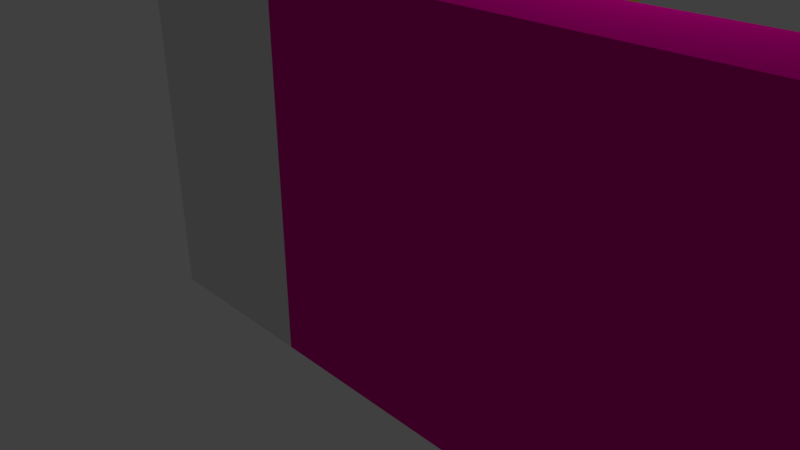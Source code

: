 # Source: StoneWall1.blend  (saved by Blender 2.78.0; exported with 4.5.12 LTS)
import bpy
from mathutils import Matrix  # noqa: F401  (used for matrix-valued properties, if any)

bpy.ops.wm.read_factory_settings(use_empty=True)
scene = bpy.context.scene
scene.name = 'Scene'

# ---- collections
col_collection_1 = bpy.data.collections.new('Collection 1'); scene.collection.children.link(col_collection_1)

# ---- materials (node trees are filled in below, after node groups)
mat_floor = bpy.data.materials.new('Floor')
mat_floor.alpha_threshold = 0.0
mat_floor.use_transparent_shadow = False
mat_floor.roughness = 0.5
mat_stonewall1 = bpy.data.materials.new('StoneWall1')
mat_stonewall1.alpha_threshold = 0.0
mat_stonewall1.use_transparent_shadow = False
mat_stonewall1.diffuse_color = (0.8, 0.0, 0.345, 1.0)
mat_stonewall1.roughness = 0.5
mat_stonewall1.line_color = (0.0, 0.0, 0.0, 1.0)
mat_stonewall2 = bpy.data.materials.new('StoneWall2')
mat_stonewall2.alpha_threshold = 0.0
mat_stonewall2.use_transparent_shadow = False
mat_stonewall2.diffuse_color = (0.8, 0.6599, 0.01309, 1.0)
mat_stonewall2.roughness = 0.5
mat_stone1 = bpy.data.materials.new('Stone1')
mat_stone1.alpha_threshold = 0.0
mat_stone1.use_transparent_shadow = False
mat_stone1.roughness = 0.5

# ---- material node trees

# ---- world
world_world = bpy.data.worlds.new('World'); scene.world = world_world
world_world.color = (0.05088, 0.05088, 0.05088)
world_world.use_sun_shadow = False
world_world.sun_shadow_jitter_overblur = 0.0
world_world.cycles.sampling_method = 'MANUAL'

# ---- cameras
cam_camera = bpy.data.cameras.new('Camera')
cam_camera.clip_end = 100.0
cam_camera.lens = 35.0
cam_camera.sensor_width = 32.0
cam_camera.sensor_height = 18.0
cam_camera.ortho_scale = 7.314
cam_camera.dof.focus_distance = 0.0
cam_camera.dof.aperture_fstop = 128.0

# ---- lights
light_lamp = bpy.data.lights.new('Lamp', 'POINT')
light_lamp.transmission_factor = 0.0
light_lamp.cutoff_distance = 30.0
light_lamp.energy = 100.0
light_lamp.shadow_buffer_clip_start = 1.001
light_lamp.shadow_soft_size = 0.1
light_lamp.shadow_maximum_resolution = 0.006
light_lamp.use_absolute_resolution = True

# ---- meshes
me_plane = bpy.data.meshes.new('Plane')
me_plane.from_pydata([(-1.0, -6.0, 0.0), (6.0, -6.0, 0.0), (-1.0, 1.0, 0.0), (6.0, 1.0, 0.0)], [], [(0, 1, 3, 2)])
_uv = me_plane.uv_layers.new(name='UVMap')
_uv.uv.foreach_set('vector', [0.0001, 0.0001, 0.9999, 9.998e-05, 0.9999, 0.9999, 9.998e-05, 0.9999])
me_plane.materials.append(mat_floor)
me_plane.use_remesh_preserve_volume = False
me_plane.use_remesh_preserve_attributes = False
me_plane.use_mirror_vertex_groups = False
me_plane.update()
me_cube_002 = bpy.data.meshes.new('Cube.002')
me_cube_002.from_pydata([(0.0, 6.0, -1.119), (0.0, 0.0, -1.119), (-1.0, 0.0, -1.119), (-1.0, 6.0, -1.119), (-1.0, 4.768e-07, 2.881), (-1.0, 6.0, 2.881), (-0.2119, 6.0, 0.002545), (-0.2119, -1.19e-07, 0.002545), (-0.2119, 6.0, 2.481), (-0.2119, -3.498e-07, 2.481), (-0.03083, 6.0, 0.002545), (1.157e-07, 6.0, -0.02828), (-1.446e-07, -1.157e-07, -0.02828), (-0.03083, -1.19e-07, 0.002545), (3.529e-07, 6.0, 2.491), (-0.009882, 6.0, 2.481), (-0.009882, -3.498e-07, 2.481), (-4.411e-07, -3.529e-07, 2.491), (-0.01785, 6.0, 2.881), (4.712e-07, 6.0, 2.863), (-5.89e-07, -4.712e-07, 2.863), (-0.01785, -4.598e-07, 2.881)], [], [(0, 1, 2, 3), (15, 16, 9, 8), (2, 4, 5, 3), (13, 10, 6, 7), (6, 8, 9, 7), (10, 13, 12, 11), (0, 11, 12, 1), (14, 17, 16, 15), (18, 5, 4, 21), (18, 21, 20, 19), (14, 19, 20, 17)])
me_cube_002.polygons.foreach_set('material_index', [0, 0, 0, 0, 1, 0, 0, 0, 0, 0, 0])
_uv = me_cube_002.uv_layers.new(name='UVMap')
_uv.uv.foreach_set('vector', [0.0, 0.0, 0.0, 0.0, 0.0, 0.0, 0.0, 0.0, 0.9722, 0.03283, 0.0001006, 0.03282, 0.0001007, 0.0001007, 0.9722, 0.0001006, 0.0, 0.0, 0.0, 0.0, 0.0, 0.0, 0.0, 0.0, 0.0002264, 0.4856, 0.9999, 0.4856, 0.9999, 0.5157, 0.0002264, 0.5157, 2.5, 6.426e-05, 2.5, 1.851, 6.43e-05, 1.851, 6.426e-05, 6.43e-05, 0.9999, 0.4856, 0.0002264, 0.4856, 0.0001006, 0.4681, 0.9998, 0.4681, 0.9998, 0.2864, 0.9998, 0.4681, 0.0001006, 0.4681, 0.000101, 0.2864, 0.9723, 0.04979, 0.000246, 0.04979, 0.0001006, 0.03282, 0.9722, 0.03283, 0.9725, 0.127, 0.9725, 0.2862, 0.0003849, 0.2862, 0.0003852, 0.127, 0.9725, 0.127, 0.0003852, 0.127, 0.0002458, 0.1101, 0.9723, 0.1101, 0.9723, 0.04979, 0.9723, 0.1101, 0.0002458, 0.1101, 0.000246, 0.04979])
me_cube_002.materials.append(mat_stonewall1)
me_cube_002.materials.append(mat_stonewall2)
me_cube_002.use_remesh_preserve_volume = False
me_cube_002.use_remesh_preserve_attributes = False
me_cube_002.use_mirror_vertex_groups = False
me_cube_002.update()
me_cube_001 = bpy.data.meshes.new('Cube.001')
me_cube_001.from_pydata([(-1.0, -1.0, -1.0), (-1.0, -1.0, 3.0), (-1.0, 1.0, -1.0), (-1.0, 1.0, 3.0), (1.0, -1.0, -1.0), (1.0, -1.0, 3.0), (0.03764, 1.0, -1.0), (1.0, 0.03764, -1.0), (1.0, 0.03764, 3.0), (0.03764, 1.0, 3.0)], [], [(0, 1, 3, 2), (7, 8, 5, 4), (8, 9, 3, 1, 5), (4, 5, 1, 0), (2, 3, 9, 6), (8, 7, 6, 9), (2, 6, 7, 4, 0)])
_uv = me_cube_001.uv_layers.new(name='UVMap')
_uv.uv.foreach_set('vector', [0.0, 0.0, 1.0, 0.0, 1.0, 1.0, 0.0, 1.0, 0.0, 0.0, 1.0, 0.0, 1.0, 1.0, 0.0, 1.0, 0.5, 1.0, 0.9755, 0.6545, 0.7939, 0.09549, 0.2061, 0.09549, 0.02447, 0.6545, 0.0, 0.0, 1.0, 0.0, 1.0, 1.0, 0.0, 1.0, 0.0, 0.0, 1.0, 0.0, 1.0, 1.0, 0.0, 1.0, 0.0, 0.0, 1.0, 0.0, 1.0, 1.0, 0.0, 1.0, 0.5, 1.0, 0.9755, 0.6545, 0.7939, 0.09549, 0.2061, 0.09549, 0.02447, 0.6545])
me_cube_001.materials.append(mat_stone1)
me_cube_001.use_remesh_preserve_volume = False
me_cube_001.use_remesh_preserve_attributes = False
me_cube_001.use_mirror_vertex_groups = False
me_cube_001.update()
me_cube = bpy.data.meshes.new('Cube')
me_cube.from_pydata([(0.0, 6.0, -1.119), (0.0, 0.0, -1.119), (-1.0, 0.0, -1.119), (-1.0, 6.0, -1.119), (-1.0, 4.768e-07, 2.881), (-1.0, 6.0, 2.881), (-0.2119, 6.0, 0.002545), (-0.2119, -1.19e-07, 0.002545), (-0.2119, 6.0, 2.481), (-0.2119, -3.498e-07, 2.481), (-0.03083, 6.0, 0.002545), (1.157e-07, 6.0, -0.02828), (-1.446e-07, -1.157e-07, -0.02828), (-0.03083, -1.19e-07, 0.002545), (3.529e-07, 6.0, 2.491), (-0.009882, 6.0, 2.481), (-0.009882, -3.498e-07, 2.481), (-4.411e-07, -3.529e-07, 2.491), (-0.01785, 6.0, 2.881), (4.712e-07, 6.0, 2.863), (-5.89e-07, -4.712e-07, 2.863), (-0.01785, -4.598e-07, 2.881)], [], [(0, 1, 2, 3), (15, 16, 9, 8), (2, 4, 5, 3), (13, 10, 6, 7), (6, 8, 9, 7), (10, 13, 12, 11), (0, 11, 12, 1), (14, 17, 16, 15), (18, 5, 4, 21), (18, 21, 20, 19), (14, 19, 20, 17)])
me_cube.polygons.foreach_set('material_index', [0, 0, 0, 0, 1, 0, 0, 0, 0, 0, 0])
_uv = me_cube.uv_layers.new(name='UVMap')
_uv.uv.foreach_set('vector', [0.0, 0.0, 0.0, 0.0, 0.0, 0.0, 0.0, 0.0, 0.9722, 0.03283, 0.0001006, 0.03282, 0.0001007, 0.0001007, 0.9722, 0.0001006, 0.0, 0.0, 0.0, 0.0, 0.0, 0.0, 0.0, 0.0, 0.0002264, 0.4856, 0.9999, 0.4856, 0.9999, 0.5157, 0.0002264, 0.5157, 2.5, 6.426e-05, 2.5, 1.851, 6.43e-05, 1.851, 6.426e-05, 6.43e-05, 0.9999, 0.4856, 0.0002264, 0.4856, 0.0001006, 0.4681, 0.9998, 0.4681, 0.9998, 0.2864, 0.9998, 0.4681, 0.0001006, 0.4681, 0.000101, 0.2864, 0.9723, 0.04979, 0.000246, 0.04979, 0.0001006, 0.03282, 0.9722, 0.03283, 0.9725, 0.127, 0.9725, 0.2862, 0.0003849, 0.2862, 0.0003852, 0.127, 0.9725, 0.127, 0.0003852, 0.127, 0.0002458, 0.1101, 0.9723, 0.1101, 0.9723, 0.04979, 0.9723, 0.1101, 0.0002458, 0.1101, 0.000246, 0.04979])
me_cube.materials.append(mat_stonewall1)
me_cube.materials.append(mat_stonewall2)
me_cube.use_remesh_preserve_volume = False
me_cube.use_remesh_preserve_attributes = False
me_cube.use_mirror_vertex_groups = False
me_cube.update()

# ---- objects
ob_plane = bpy.data.objects.new('Plane', me_plane)
ob_cube_002 = bpy.data.objects.new('Cube.002', me_cube_002)
ob_cube_001 = bpy.data.objects.new('Cube.001', me_cube_001)
ob_cube = bpy.data.objects.new('Cube', me_cube)
ob_lamp = bpy.data.objects.new('Lamp', light_lamp)
ob_camera = bpy.data.objects.new('Camera', cam_camera)

# ---- transforms, parenting, visibility, modifiers, constraints
ob_plane.location = (1.0, 5.0, 0.0)
ob_plane.lineart.crease_threshold = 0.0
ob_cube_002.location = (7.0, -1.0, 1.119)
ob_cube_002.rotation_euler = (0.0, -0.0, 1.571)
ob_cube_002.lock_rotations_4d = False
ob_cube_002.empty_display_type = 'ARROWS'
ob_cube_002.lineart.crease_threshold = 0.0
ob_cube_001.location = (0.0, -1.0, 1.0)
ob_cube_001.lineart.crease_threshold = 0.0
ob_cube.location = (0.0, 0.0, 1.119)
ob_cube.lock_rotations_4d = False
ob_cube.empty_display_type = 'ARROWS'
ob_cube.lineart.crease_threshold = 0.0
ob_lamp.location = (4.076, 1.005, 5.904)
ob_lamp.rotation_euler = (0.6503, 0.05522, 1.866)
ob_lamp.lock_rotations_4d = False
ob_lamp.empty_display_type = 'ARROWS'
ob_lamp.color = (0.0, 0.0, 0.0, 0.0)
ob_lamp.lineart.crease_threshold = 0.0
ob_camera.location = (7.481, -6.508, 5.344)
ob_camera.rotation_euler = (1.109, 0.0, 0.8149)
ob_camera.lock_rotations_4d = False
ob_camera.empty_display_type = 'ARROWS'
ob_camera.color = (0.0, 0.0, 0.0, 0.0)
ob_camera.display_type = 'WIRE'
ob_camera.lineart.crease_threshold = 0.0

# ---- collection membership
col_collection_1.objects.link(ob_plane)
col_collection_1.objects.link(ob_cube_002)
col_collection_1.objects.link(ob_cube_001)
col_collection_1.objects.link(ob_cube)
col_collection_1.objects.link(ob_lamp)
col_collection_1.objects.link(ob_camera)

# ---- scene / render settings (as saved in the file)
scene.camera = ob_camera
scene.frame_start = 1; scene.frame_end = 250; scene.frame_set(1)
scene.render.engine = 'BLENDER_EEVEE_NEXT'
scene.render.resolution_percentage = 50
scene.render.dither_intensity = 0.0
scene.cycles.use_denoising = False
scene.cycles.samples = 128
scene.cycles.sampling_pattern = 'TABULATED_SOBOL'
scene.cycles.light_sampling_threshold = 0.0
scene.cycles.use_adaptive_sampling = False
scene.cycles.use_light_tree = False
scene.cycles.blur_glossy = 0.0
scene.cycles.sample_clamp_indirect = 0.0
scene.view_settings.view_transform = 'Standard'
bpy.context.view_layer.update()
